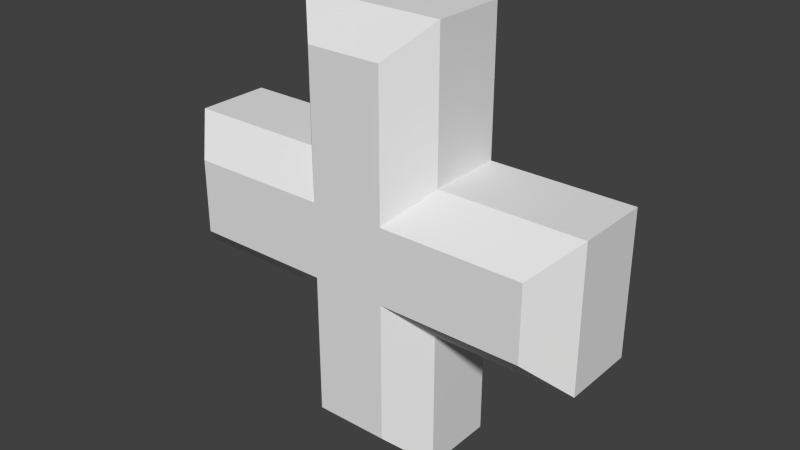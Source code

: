 # Source: Health_Object.blend  (saved by Blender 2.76.0; exported with 4.5.12 LTS)
import bpy
from mathutils import Matrix  # noqa: F401  (used for matrix-valued properties, if any)

bpy.ops.wm.read_factory_settings(use_empty=True)
scene = bpy.context.scene
scene.name = 'Scene'

# ---- collections
col_collection_1 = bpy.data.collections.new('Collection 1'); scene.collection.children.link(col_collection_1)

# ---- world
world_world = bpy.data.worlds.new('World'); scene.world = world_world
world_world.color = (0.05088, 0.05088, 0.05088)
world_world.use_sun_shadow = False
world_world.sun_shadow_jitter_overblur = 0.0
world_world.cycles.sampling_method = 'MANUAL'
world_world.cycles.sample_map_resolution = 256

# ---- meshes
me_plane_011 = bpy.data.meshes.new('Plane.011')
me_plane_011.from_pydata([(-0.02638, -0.05, -0.1264), (-0.05, -0.02638, -0.15), (0.02638, -0.05, -0.1264), (0.05, -0.02638, -0.15), (-0.02638, 0.05, -0.1264), (-0.05, 0.02638, -0.15), (0.02638, 0.05, -0.1264), (0.05, 0.02638, -0.15), (-0.05, 0.02638, -0.05), (-0.02638, 0.05, -0.02638), (-0.02638, -0.05, -0.02638), (-0.05, -0.02638, -0.05), (0.05, -0.02638, -0.05), (0.02638, -0.05, -0.02638), (0.02638, 0.05, -0.02638), (0.05, 0.02638, -0.05), (-0.02638, 0.05, 0.02638), (-0.05, 0.02638, 0.05), (-0.05, -0.02638, 0.05), (-0.02638, -0.05, 0.02638), (0.05, -0.02638, 0.05), (0.02638, -0.05, 0.02638), (0.02638, 0.05, 0.02638), (0.05, 0.02638, 0.05), (0.1264, -0.05, -0.02638), (0.15, -0.02638, -0.05), (0.1264, 0.05, -0.02638), (0.15, 0.02638, -0.05), (0.1264, -0.05, 0.02638), (0.15, -0.02638, 0.05), (0.1264, 0.05, 0.02638), (0.15, 0.02638, 0.05), (-0.02638, 0.05, 0.1264), (-0.05, 0.02638, 0.15), (-0.02638, -0.05, 0.1264), (-0.05, -0.02638, 0.15), (0.02638, -0.05, 0.1264), (0.05, -0.02638, 0.15), (0.02638, 0.05, 0.1264), (0.05, 0.02638, 0.15), (-0.1264, 0.05, -0.02638), (-0.15, 0.02638, -0.05), (-0.1264, -0.05, -0.02638), (-0.15, -0.02638, -0.05), (-0.1264, 0.05, 0.02638), (-0.15, 0.02638, 0.05), (-0.1264, -0.05, 0.02638), (-0.15, -0.02638, 0.05)], [], [(0, 2, 13, 10), (21, 13, 24, 28), (6, 4, 9, 14), (3, 7, 15, 12), (8, 11, 43, 41), (5, 1, 11, 8), (18, 17, 45, 47), (10, 13, 21, 19), (16, 9, 40, 44), (10, 19, 46, 42), (35, 37, 39, 33), (14, 22, 30, 26), (17, 18, 35, 33), (25, 27, 31, 29), (41, 43, 47, 45), (20, 23, 39, 37), (23, 20, 29, 31), (22, 16, 32, 38), (14, 9, 16, 22), (12, 15, 27, 25), (19, 21, 36, 34), (1, 3, 2, 0), (7, 5, 4, 6), (6, 14, 15, 7), (13, 2, 3, 12), (0, 10, 11, 1), (9, 4, 5, 8), (26, 30, 31, 27), (28, 24, 25, 29), (14, 26, 27, 15), (24, 13, 12, 25), (29, 20, 21, 28), (23, 31, 30, 22), (34, 36, 37, 35), (38, 32, 33, 39), (17, 33, 32, 16), (39, 23, 22, 38), (20, 37, 36, 21), (35, 18, 19, 34), (42, 46, 47, 43), (44, 40, 41, 45), (8, 41, 40, 9), (45, 17, 16, 44), (10, 42, 43, 11), (18, 47, 46, 19), (1, 5, 7, 3)])
_uv = me_plane_011.uv_layers.new(name='UVMap')
_uv.uv.foreach_set('vector', [0.4283, 0.4092, 0.3667, 0.4779, 0.25, 0.3477, 0.3116, 0.2789, 0.1884, 0.2789, 0.25, 0.3477, 0.1333, 0.4779, 0.07167, 0.4092, 0.9283, 0.4092, 0.8667, 0.4779, 0.75, 0.3477, 0.8116, 0.2789, 0.3769, 0.7974, 0.464, 0.7974, 0.464, 0.9816, 0.3769, 0.9816, 0.6366, 0.5763, 0.7237, 0.5763, 0.7237, 0.7605, 0.6366, 0.7605, 0.1036, 0.9816, 0.01651, 0.9816, 0.01651, 0.7974, 0.1036, 0.7974, 0.7567, 0.5763, 0.8438, 0.5763, 0.8438, 0.7605, 0.7567, 0.7605, 0.3116, 0.2789, 0.25, 0.3477, 0.1884, 0.2789, 0.25, 0.2102, 0.6884, 0.2789, 0.75, 0.3477, 0.6333, 0.4779, 0.5717, 0.4092, 0.3116, 0.2789, 0.25, 0.2102, 0.3667, 0.07996, 0.4283, 0.1487, 0.05551, 0.7605, 0.05551, 0.5763, 0.1426, 0.5763, 0.1426, 0.7605, 0.8116, 0.2789, 0.75, 0.2102, 0.8667, 0.07996, 0.9283, 0.1487, 0.3017, 0.7605, 0.2146, 0.7605, 0.2146, 0.5763, 0.3017, 0.5763, 0.6171, 0.7974, 0.7042, 0.7974, 0.7042, 0.9816, 0.6171, 0.9816, 0.4219, 0.7605, 0.3348, 0.7605, 0.3348, 0.5763, 0.4219, 0.5763, 0.5165, 0.5763, 0.6036, 0.5763, 0.6036, 0.7605, 0.5165, 0.7605, 0.2237, 0.9816, 0.1366, 0.9816, 0.1366, 0.7974, 0.2237, 0.7974, 0.75, 0.2102, 0.6884, 0.2789, 0.5717, 0.1487, 0.6333, 0.07996, 0.8116, 0.2789, 0.75, 0.3477, 0.6884, 0.2789, 0.75, 0.2102, 0.3438, 0.9816, 0.2567, 0.9816, 0.2567, 0.7974, 0.3438, 0.7974, 0.25, 0.2102, 0.1884, 0.2789, 0.07167, 0.1487, 0.1333, 0.07996, 0.4835, 0.4092, 0.3667, 0.5395, 0.3667, 0.4779, 0.4283, 0.4092, 0.9835, 0.4092, 0.8667, 0.5395, 0.8667, 0.4779, 0.9283, 0.4092, 0.9283, 0.4092, 0.8116, 0.2789, 0.8667, 0.2789, 0.9835, 0.4092, 0.25, 0.3477, 0.3667, 0.4779, 0.3667, 0.5395, 0.25, 0.4092, 0.4283, 0.4092, 0.3116, 0.2789, 0.3667, 0.2789, 0.4835, 0.4092, 0.75, 0.3477, 0.8667, 0.4779, 0.8667, 0.5395, 0.75, 0.4092, 0.9283, 0.1487, 0.8667, 0.07996, 0.8667, 0.01842, 0.9835, 0.1487, 0.07167, 0.4092, 0.1333, 0.4779, 0.1333, 0.5395, 0.01651, 0.4092, 0.8116, 0.2789, 0.9283, 0.1487, 0.9835, 0.1487, 0.8667, 0.2789, 0.1333, 0.4779, 0.25, 0.3477, 0.25, 0.4092, 0.1333, 0.5395, 0.01651, 0.4092, 0.1333, 0.2789, 0.1884, 0.2789, 0.07167, 0.4092, 0.75, 0.1487, 0.8667, 0.01842, 0.8667, 0.07996, 0.75, 0.2102, 0.01651, 0.717, 0.01651, 0.6198, 0.05551, 0.5763, 0.05551, 0.7605, 0.1816, 0.6198, 0.1816, 0.717, 0.1426, 0.7605, 0.1426, 0.5763, 0.6333, 0.2789, 0.5165, 0.1487, 0.5717, 0.1487, 0.6884, 0.2789, 0.6333, 0.01842, 0.75, 0.1487, 0.75, 0.2102, 0.6333, 0.07996, 0.1333, 0.2789, 0.01651, 0.1487, 0.07167, 0.1487, 0.1884, 0.2789, 0.1333, 0.01842, 0.25, 0.1487, 0.25, 0.2102, 0.1333, 0.07996, 0.4283, 0.1487, 0.3667, 0.07996, 0.3667, 0.01842, 0.4835, 0.1487, 0.5717, 0.4092, 0.6333, 0.4779, 0.6333, 0.5395, 0.5165, 0.4092, 0.75, 0.4092, 0.6333, 0.5395, 0.6333, 0.4779, 0.75, 0.3477, 0.5165, 0.4092, 0.6333, 0.2789, 0.6884, 0.2789, 0.5717, 0.4092, 0.3116, 0.2789, 0.4283, 0.1487, 0.4835, 0.1487, 0.3667, 0.2789, 0.25, 0.1487, 0.3667, 0.01842, 0.3667, 0.07996, 0.25, 0.2102, 0.5841, 0.9816, 0.497, 0.9816, 0.497, 0.7974, 0.5841, 0.7974])
me_plane_011.use_remesh_preserve_volume = False
me_plane_011.use_remesh_preserve_attributes = False
me_plane_011.use_mirror_vertex_groups = False
me_plane_011.update()

# ---- objects
ob_health_object = bpy.data.objects.new('Health_Object', me_plane_011)

# ---- transforms, parenting, visibility, modifiers, constraints
ob_health_object.location = (0.0, 0.0, 0.0)
ob_health_object.lineart.crease_threshold = 0.0

# ---- collection membership
col_collection_1.objects.link(ob_health_object)

# ---- scene / render settings (as saved in the file)
scene.frame_start = 1; scene.frame_end = 60; scene.frame_set(1)
scene.render.engine = 'CYCLES'
scene.render.image_settings.file_format = 'JPEG'
scene.render.image_settings.quality = 100
scene.render.dither_intensity = 0.0
scene.cycles.use_denoising = False
scene.cycles.samples = 100
scene.cycles.sampling_pattern = 'TABULATED_SOBOL'
scene.cycles.light_sampling_threshold = 0.0
scene.cycles.use_adaptive_sampling = False
scene.cycles.use_light_tree = False
scene.cycles.blur_glossy = 0.0
scene.cycles.pixel_filter_type = 'GAUSSIAN'
scene.cycles.sample_clamp_indirect = 0.0
scene.view_settings.view_transform = 'Standard'
bpy.context.view_layer.update()

# ---- added for rendering (the .blend has no active camera and no usable light): camera, sun
cam_auto = bpy.data.cameras.new('AutoCamera')
cam_auto.lens = 50.0
cam_auto.sensor_width = 36.0
cam_auto.clip_end = 1000.0
ob_auto_camera = bpy.data.objects.new('AutoCamera', cam_auto)
scene.collection.objects.link(ob_auto_camera)
ob_auto_camera.location = (0.403296, -0.483955, 0.322637)
ob_auto_camera.rotation_euler = (1.09748, -7.21219e-08, 0.694738)
scene.camera = ob_auto_camera
light_auto_sun = bpy.data.lights.new('AutoSun', 'SUN')
light_auto_sun.energy = 3.0
light_auto_sun.angle = 0.0523599
ob_auto_sun = bpy.data.objects.new('AutoSun', light_auto_sun)
scene.collection.objects.link(ob_auto_sun)
ob_auto_sun.rotation_euler = (0.872665, 0.174533, 0.523599)
bpy.context.view_layer.update()
